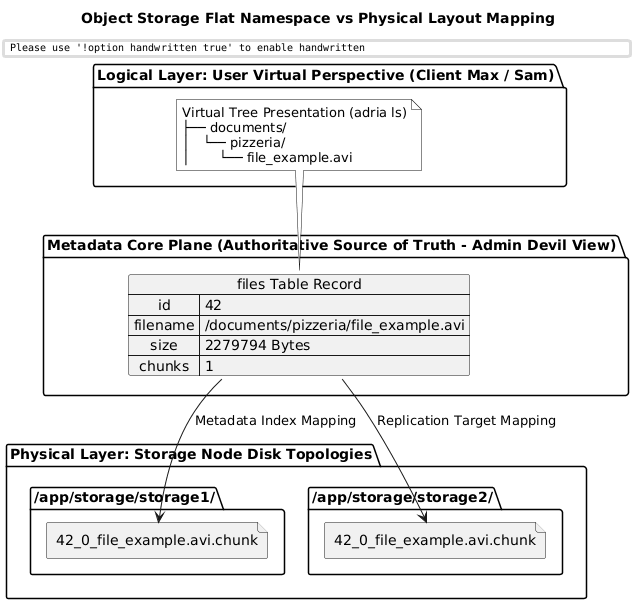

The diagram above was rendered by PlantUML. Its source (embedded in the PNG):
@startuml
skinparam handwritten false
skinparam monochrome true
skinparam defaultFontName "Arial"
skinparam shading false

title Object Storage Flat Namespace vs Physical Layout Mapping

package "Logical Layer: User Virtual Perspective (Client Max / Sam)" #White {
    note as VirtualTree
        Virtual Tree Presentation (adria ls)
        ├── documents/
        │   └── pizzeria/
        │       └── file_example.avi
    end note
}

package "Metadata Core Plane (Authoritative Source of Truth - Admin Devil View)" #White {
    map "files Table Record" as DB_File {
        id => 42
        filename => /documents/pizzeria/file_example.avi
        size => 2279794 Bytes
        chunks => 1
    }
}

package "Physical Layer: Storage Node Disk Topologies" #White {
    folder "/app/storage/storage1/" as Phys1 {
        file "42_0_file_example.avi.chunk" as C1
    }
    folder "/app/storage/storage2/" as Phys2 {
        file "42_0_file_example.avi.chunk" as C2
    }
}

VirtualTree .down.> DB_File : "Abstracted String Matching"
DB_File -down-> C1 : "Metadata Index Mapping"
DB_File -down-> C2 : "Replication Target Mapping"
@enduml